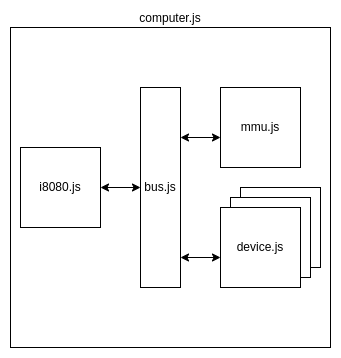

The diagram above was exported from draw.io. Its source (the exported page's mxGraphModel, read from the mxfile embedded in the PNG):
<mxGraphModel dx="2062" dy="1157" grid="1" gridSize="10" guides="1" tooltips="1" connect="1" arrows="1" fold="1" page="1" pageScale="1" pageWidth="827" pageHeight="1169" math="0" shadow="0">
  <root>
    <mxCell id="0" />
    <mxCell id="1" parent="0" />
    <mxCell id="3" value="computer.js" style="whiteSpace=wrap;html=1;aspect=fixed;labelPosition=center;verticalLabelPosition=top;align=center;verticalAlign=bottom;" parent="1" vertex="1">
      <mxGeometry x="270" y="300" width="320" height="320" as="geometry" />
    </mxCell>
    <mxCell id="5" value="bus.js" style="rounded=0;whiteSpace=wrap;html=1;labelPosition=center;verticalLabelPosition=middle;align=center;verticalAlign=middle;" parent="1" vertex="1">
      <mxGeometry x="400" y="360" width="40" height="200" as="geometry" />
    </mxCell>
    <mxCell id="6" value="mmu.js" style="whiteSpace=wrap;html=1;aspect=fixed;" parent="1" vertex="1">
      <mxGeometry x="480" y="360" width="80" height="80" as="geometry" />
    </mxCell>
    <mxCell id="7" value="DEVICE" style="whiteSpace=wrap;html=1;aspect=fixed;" parent="1" vertex="1">
      <mxGeometry x="500" y="460" width="80" height="80" as="geometry" />
    </mxCell>
    <mxCell id="12" value="i8080.js" style="whiteSpace=wrap;html=1;aspect=fixed;" parent="1" vertex="1">
      <mxGeometry x="280" y="420" width="80" height="80" as="geometry" />
    </mxCell>
    <mxCell id="13" value="DEVICE" style="whiteSpace=wrap;html=1;aspect=fixed;" parent="1" vertex="1">
      <mxGeometry x="490" y="470" width="80" height="80" as="geometry" />
    </mxCell>
    <mxCell id="14" value="device.js" style="whiteSpace=wrap;html=1;aspect=fixed;" parent="1" vertex="1">
      <mxGeometry x="480" y="480" width="80" height="80" as="geometry" />
    </mxCell>
    <mxCell id="15" value="" style="endArrow=classic;startArrow=classic;html=1;" parent="1" edge="1">
      <mxGeometry width="50" height="50" relative="1" as="geometry">
        <mxPoint x="440" y="530" as="sourcePoint" />
        <mxPoint x="480" y="530" as="targetPoint" />
      </mxGeometry>
    </mxCell>
    <mxCell id="16" value="" style="endArrow=classic;startArrow=classic;html=1;exitX=1;exitY=0.5;exitDx=0;exitDy=0;entryX=0;entryY=0.5;entryDx=0;entryDy=0;" parent="1" source="12" target="5" edge="1">
      <mxGeometry width="50" height="50" relative="1" as="geometry">
        <mxPoint x="430" y="540" as="sourcePoint" />
        <mxPoint x="480" y="490" as="targetPoint" />
      </mxGeometry>
    </mxCell>
    <mxCell id="17" value="" style="endArrow=classic;startArrow=classic;html=1;exitX=1;exitY=0.25;exitDx=0;exitDy=0;" parent="1" source="5" edge="1">
      <mxGeometry width="50" height="50" relative="1" as="geometry">
        <mxPoint x="430" y="480" as="sourcePoint" />
        <mxPoint x="480" y="410" as="targetPoint" />
      </mxGeometry>
    </mxCell>
  </root>
</mxGraphModel>